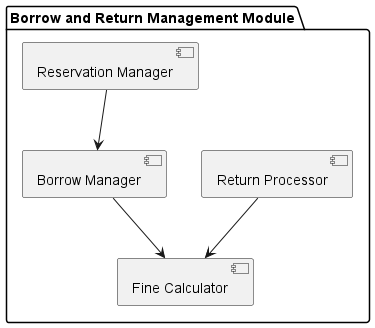

The diagram above was rendered by PlantUML. Its source (embedded in the PNG):
@startuml
package "Borrow and Return Management Module" {
  [Borrow Manager]
  [Return Processor]
  [Fine Calculator]
  [Reservation Manager]
}

[Borrow Manager] --> [Fine Calculator]
[Return Processor] --> [Fine Calculator]
[Reservation Manager] --> [Borrow Manager]
@enduml